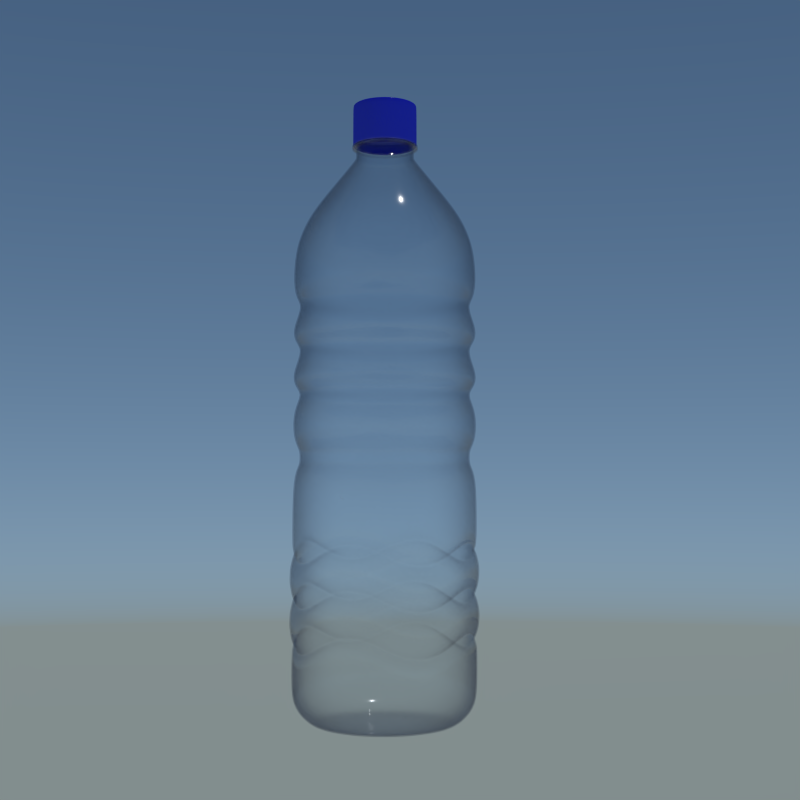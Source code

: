 # Source: PlasticBottle.blend  (saved by Blender 2.74.0; exported with 4.5.12 LTS)
import bpy
from mathutils import Matrix  # noqa: F401  (used for matrix-valued properties, if any)

bpy.ops.wm.read_factory_settings(use_empty=True)
scene = bpy.context.scene
scene.name = 'Scene'

# ---- collections
col_collection_1 = bpy.data.collections.new('Collection 1'); scene.collection.children.link(col_collection_1)
col_collection_2 = bpy.data.collections.new('Collection 2'); scene.collection.children.link(col_collection_2)
col_collection_5 = bpy.data.collections.new('Collection 5'); scene.collection.children.link(col_collection_5)
col_collection_11 = bpy.data.collections.new('Collection 11'); scene.collection.children.link(col_collection_11)

# ---- materials (node trees are filled in below, after node groups)
mat_material_001 = bpy.data.materials.new('Material.001')
mat_material_001.alpha_threshold = 0.0
mat_material_001.roughness = 0.5
mat_material_001.line_color = (0.0, 0.0, 0.0, 1.0)
mat_cap = bpy.data.materials.new('Cap')
mat_cap.alpha_threshold = 0.0
mat_cap.roughness = 0.5
mat_cap.line_color = (0.0, 0.0, 0.0, 1.0)

# ---- material node trees
mat_material_001.use_nodes = True; mat_material_001.node_tree.nodes.clear()
_N = mat_material_001.node_tree.nodes; _L = mat_material_001.node_tree.links
n0 = _N.new('ShaderNodeOutputMaterial'); n0.name = 'Material Output'; n0.location = (422, 112)
n1 = _N.new('ShaderNodeLayerWeight'); n1.name = 'Layer Weight'; n1.location = (-1035, 258)
n2 = _N.new('ShaderNodeMix'); n2.name = 'Mix.001'; n2.location = (-302, -80)
n2.data_type = 'RGBA'
n2.inputs[6].default_value = (0.01739, 0.01739, 0.01739, 1.0)
n2.inputs[7].default_value = (0.000774, 0.000774, 0.000774, 1.0)
n3 = _N.new('ShaderNodeValToRGB'); n3.name = 'ColorRamp'; n3.location = (-822, 301)
n3.color_ramp.interpolation = 'EASE'
while len(n3.color_ramp.elements) > 1: n3.color_ramp.elements.remove(n3.color_ramp.elements[-1])
n3.color_ramp.elements[0].position = 0.07273; n3.color_ramp.elements[0].color = (0.0, 0.0, 0.0, 1.0)
_e = n3.color_ramp.elements.new(1.0); _e.color = (1.0, 1.0, 1.0, 1.0)
n4 = _N.new('ShaderNodeValToRGB'); n4.name = 'ColorRamp.001'; n4.location = (-824, 71)
n4.color_ramp.interpolation = 'CARDINAL'
while len(n4.color_ramp.elements) > 1: n4.color_ramp.elements.remove(n4.color_ramp.elements[-1])
n4.color_ramp.elements[0].position = 0.4636; n4.color_ramp.elements[0].color = (0.0, 0.0, 0.0, 1.0)
_e = n4.color_ramp.elements.new(0.7227); _e.color = (1.0, 1.0, 1.0, 1.0)
n5 = _N.new('ShaderNodeMix'); n5.name = 'Mix.002'; n5.location = (-354, 97)
n5.data_type = 'RGBA'
n5.inputs[6].default_value = (0.0331, 0.0331, 0.0331, 1.0)
n5.inputs[7].default_value = (0.1329, 0.1329, 0.1329, 1.0)
n6 = _N.new('ShaderNodeMix'); n6.name = 'Mix'; n6.location = (-365, 282)
n6.data_type = 'RGBA'
n6.inputs[6].default_value = (0.9774, 0.9908, 1.0, 1.0)
n6.inputs[7].default_value = (0.782, 0.7834, 0.8, 1.0)
n7 = _N.new('ShaderNodeBsdfTransparent'); n7.name = 'Transparent BSDF'; n7.location = (-135, 206)
n8 = _N.new('ShaderNodeBsdfAnisotropic'); n8.name = 'Glossy BSDF'; n8.location = (-110, -41)
n8.distribution = 'GGX'
n9 = _N.new('ShaderNodeMixShader'); n9.name = 'Mix Shader.001'; n9.location = (164, 141)
n10 = _N.new('ShaderNodeMath'); n10.name = 'Math'; n10.location = (0, 0)
n10.operation = 'POWER'
_L.new(n7.outputs[0], n9.inputs[1])
_L.new(n8.outputs[0], n9.inputs[2])
_L.new(n6.outputs[2], n7.inputs[0])
_L.new(n1.outputs[1], n3.inputs[0])
_L.new(n3.outputs[0], n6.inputs[0])
_L.new(n3.outputs[0], n2.inputs[0])
_L.new(n5.outputs[2], n9.inputs[0])
_L.new(n1.outputs[1], n4.inputs[0])
_L.new(n4.outputs[0], n5.inputs[0])
_L.new(n9.outputs[0], n0.inputs[0])
_L.new(n2.outputs[2], n10.inputs[0])
_L.new(n10.outputs[0], n8.inputs[1])
n0.is_active_output = True
mat_cap.use_nodes = True; mat_cap.node_tree.nodes.clear()
_N = mat_cap.node_tree.nodes; _L = mat_cap.node_tree.links
n0 = _N.new('ShaderNodeOutputMaterial'); n0.name = 'Material Output'; n0.location = (422, 112)
n1 = _N.new('ShaderNodeLayerWeight'); n1.name = 'Layer Weight'; n1.location = (-1035, 258)
n2 = _N.new('ShaderNodeMix'); n2.name = 'Mix'; n2.location = (-365, 282)
n2.data_type = 'RGBA'
n2.inputs[6].default_value = (0.6069, 0.8865, 1.0, 1.0)
n2.inputs[7].default_value = (0.4855, 0.7092, 0.8, 1.0)
n3 = _N.new('ShaderNodeValToRGB'); n3.name = 'ColorRamp'; n3.location = (-822, 301)
n3.color_ramp.interpolation = 'EASE'
while len(n3.color_ramp.elements) > 1: n3.color_ramp.elements.remove(n3.color_ramp.elements[-1])
n3.color_ramp.elements[0].position = 0.07273; n3.color_ramp.elements[0].color = (0.0, 0.0, 0.0, 1.0)
_e = n3.color_ramp.elements.new(1.0); _e.color = (1.0, 1.0, 1.0, 1.0)
n4 = _N.new('ShaderNodeValToRGB'); n4.name = 'ColorRamp.001'; n4.location = (-824, 71)
n4.color_ramp.interpolation = 'CARDINAL'
while len(n4.color_ramp.elements) > 1: n4.color_ramp.elements.remove(n4.color_ramp.elements[-1])
n4.color_ramp.elements[0].position = 0.1273; n4.color_ramp.elements[0].color = (0.0, 0.0, 0.0, 1.0)
_e = n4.color_ramp.elements.new(0.7227); _e.color = (1.0, 1.0, 1.0, 1.0)
n5 = _N.new('ShaderNodeMix'); n5.name = 'Mix.002'; n5.location = (-354, 97)
n5.data_type = 'RGBA'
n5.inputs[6].default_value = (0.01002, 0.01002, 0.01002, 1.0)
n5.inputs[7].default_value = (0.1329, 0.1329, 0.1329, 1.0)
n6 = _N.new('ShaderNodeMix'); n6.name = 'Mix.001'; n6.location = (-398, -89)
n6.data_type = 'RGBA'
n6.inputs[6].default_value = (0.01002, 0.01002, 0.01002, 1.0)
n6.inputs[7].default_value = (0.003096, 0.003096, 0.003096, 1.0)
n7 = _N.new('ShaderNodeBsdfDiffuse'); n7.name = 'Diffuse BSDF'; n7.location = (-110, 327)
n7.inputs[0].default_value = (0.0, 0.001262, 0.8, 1.0)
n8 = _N.new('ShaderNodeMixShader'); n8.name = 'Mix Shader.001'; n8.location = (164, 141)
n8.inputs[0].default_value = 0.1
n9 = _N.new('ShaderNodeBsdfAnisotropic'); n9.name = 'Glossy BSDF'; n9.location = (-109, 16)
n9.distribution = 'GGX'
n9.inputs[0].default_value = (1.0, 1.0, 1.0, 1.0)
n10 = _N.new('ShaderNodeMath'); n10.name = 'Math'; n10.location = (0, 0)
n10.operation = 'POWER'
_L.new(n9.outputs[0], n8.inputs[2])
_L.new(n1.outputs[1], n3.inputs[0])
_L.new(n3.outputs[0], n2.inputs[0])
_L.new(n3.outputs[0], n6.inputs[0])
_L.new(n1.outputs[1], n4.inputs[0])
_L.new(n4.outputs[0], n5.inputs[0])
_L.new(n8.outputs[0], n0.inputs[0])
_L.new(n7.outputs[0], n8.inputs[1])
_L.new(n6.outputs[2], n10.inputs[0])
_L.new(n10.outputs[0], n9.inputs[1])
n0.is_active_output = True

# ---- world
world_world = bpy.data.worlds.new('World'); scene.world = world_world
world_world.use_nodes = True; world_world.node_tree.nodes.clear()
_N = world_world.node_tree.nodes; _L = world_world.node_tree.links
n0 = _N.new('ShaderNodeOutputWorld'); n0.name = 'World Output'; n0.location = (597, 326)
n1 = _N.new('ShaderNodeBackground'); n1.name = 'Background'; n1.location = (351, 331)
n2 = _N.new('ShaderNodeMapping'); n2.name = 'Mapping'; n2.location = (-129, 411)
n2.inputs[1].default_value = (0.1, 0.1, 0.1)
n3 = _N.new('ShaderNodeTexCoord'); n3.name = 'Texture Coordinate'; n3.location = (-339, 371)
n4 = _N.new('ShaderNodeTexSky'); n4.name = 'Sky Texture'; n4.location = (151, 331)
n4.sky_type = 'HOSEK_WILKIE'
n4.sun_direction = (0.2096, -0.08982, 0.9737)
n4.turbidity = 1.0
n4.ground_albedo = 0.7331
n4.sun_elevation = 1.571
_L.new(n1.outputs[0], n0.inputs[0])
_L.new(n3.outputs[0], n2.inputs[0])
_L.new(n4.outputs[0], n1.inputs[0])
_L.new(n2.outputs[0], n4.inputs[0])
n0.is_active_output = True
world_world.color = (0.05088, 0.05088, 0.05088)
world_world.use_sun_shadow = False
world_world.sun_shadow_jitter_overblur = 0.0
world_world.cycles.sampling_method = 'MANUAL'
world_world.cycles.sample_map_resolution = 512
world_world.light_settings.ao_factor = 0.1

# ---- cameras
cam_camera = bpy.data.cameras.new('Camera')
cam_camera.clip_end = 100.0
cam_camera.sensor_width = 32.0
cam_camera.sensor_height = 18.0
cam_camera.ortho_scale = 7.314
cam_camera.dof.focus_distance = 0.0

# ---- lights
light_area = bpy.data.lights.new('Area', 'AREA')
light_area.transmission_factor = 0.0
light_area.energy = 78.54
light_area.shadow_buffer_clip_start = 0.5
light_area.shadow_soft_size = 0.1
light_area.shadow_maximum_resolution = 0.006
light_area.use_absolute_resolution = True
light_area.size = 0.1
light_area.size_y = 0.1
light_area.cycles.use_multiple_importance_sampling = False

# ---- meshes
me_plane = bpy.data.meshes.new('Plane')
me_plane.from_pydata([(0.7648, 2.0, -1.629e-07), (0.7648, 2.3, -2.118e-07), (0.6286, 0.04367, -1.629e-07), (0.5231, 0.0, -1.629e-07), (0.7212, 0.1363, -1.629e-07), (0.7648, 0.2417, -1.629e-07), (0.2445, 5.001, -6.518e-07), (0.6601, 4.074, -5.009e-07), (0.587, 4.185, -5.189e-07), (0.5076, 4.29, -5.36e-07), (0.7338, 3.911, -4.742e-07), (0.7648, 3.71, -4.415e-07), (0.7066, 2.0, -0.2927), (0.7066, 2.3, -0.2927), (0.5807, 0.04367, -0.2405), (0.4833, 0.0, -0.2002), (0.6663, 0.1363, -0.276), (0.7066, 0.2417, -0.2927), (0.2259, 5.001, -0.09357), (0.6098, 4.074, -0.2526), (0.5423, 4.185, -0.2246), (0.4689, 4.29, -0.1942), (0.678, 3.911, -0.2808), (0.7066, 3.71, -0.2927), (0.5408, 2.0, -0.5408), (-1.152e-07, 0.0, -1.152e-07), (0.5408, 2.3, -0.5408), (0.4445, 0.04367, -0.4445), (0.3699, 0.0, -0.3699), (0.5099, 0.1363, -0.5099), (0.5408, 0.2417, -0.5408), (0.1729, 5.001, -0.1729), (0.4667, 4.074, -0.4667), (0.4151, 4.185, -0.4151), (0.3589, 4.29, -0.3589), (0.5189, 3.911, -0.5189), (0.5408, 3.71, -0.5408), (0.2927, 2.0, -0.7066), (0.2927, 2.3, -0.7066), (0.2405, 0.04367, -0.5807), (0.2002, 0.0, -0.4833), (0.276, 0.1363, -0.6663), (0.2927, 0.2417, -0.7066), (0.09357, 5.001, -0.2259), (0.2526, 4.074, -0.6098), (0.2246, 4.185, -0.5423), (0.1942, 4.29, -0.4689), (0.2808, 3.911, -0.678), (0.2927, 3.71, -0.7066), (-1.964e-07, 2.0, -0.7648), (-2.452e-07, 2.3, -0.7648), (-1.904e-07, 0.04367, -0.6286), (-1.858e-07, 0.0, -0.5231), (-1.944e-07, 0.1363, -0.7212), (-1.964e-07, 0.2417, -0.7648), (-7.172e-07, 5.001, -0.2445), (-5.407e-07, 4.074, -0.6601), (-5.614e-07, 4.185, -0.587), (-5.839e-07, 4.29, -0.5076), (-5.147e-07, 3.911, -0.7338), (-4.833e-07, 3.71, -0.7648), (-0.2927, 2.0, -0.7066), (-0.2927, 2.3, -0.7066), (-0.2405, 0.04367, -0.5807), (-0.2002, 0.0, -0.4833), (-0.276, 0.1363, -0.6663), (-0.2927, 0.2417, -0.7066), (-0.09357, 5.001, -0.2259), (-0.2526, 4.074, -0.6098), (-0.2246, 4.185, -0.5423), (-0.1942, 4.29, -0.4689), (-0.2808, 3.911, -0.678), (-0.2927, 3.71, -0.7066), (-0.5408, 2.0, -0.5408), (-0.5408, 2.3, -0.5408), (-0.4445, 0.04367, -0.4445), (-0.3699, 0.0, -0.3699), (-0.5099, 0.1363, -0.5099), (-0.5408, 0.2417, -0.5408), (-0.1729, 5.001, -0.1729), (-0.4667, 4.074, -0.4667), (-0.4151, 4.185, -0.4151), (-0.3589, 4.29, -0.3589), (-0.5189, 3.911, -0.5189), (-0.5408, 3.71, -0.5408), (-0.7066, 2.0, -0.2927), (-0.7066, 2.3, -0.2927), (-0.5807, 0.04367, -0.2405), (-0.4833, 0.0, -0.2002), (-0.6663, 0.1363, -0.276), (-0.7066, 0.2417, -0.2927), (-0.2259, 5.001, -0.09357), (-0.6098, 4.074, -0.2526), (-0.5423, 4.185, -0.2246), (-0.4689, 4.29, -0.1942), (-0.678, 3.911, -0.2808), (-0.7066, 3.71, -0.2927), (-0.7648, 2.0, 2.298e-07), (-0.7648, 2.3, 2.787e-07), (-0.6286, 0.04367, 2.179e-07), (-0.5231, 0.0, 2.087e-07), (-0.7212, 0.1363, 2.26e-07), (-0.7648, 0.2417, 2.298e-07), (-0.2445, 5.001, 7.826e-07), (-0.6601, 4.074, 5.805e-07), (-0.587, 4.185, 6.039e-07), (-0.5076, 4.29, 6.317e-07), (-0.7338, 3.911, 5.552e-07), (-0.7648, 3.71, 5.251e-07), (-0.7066, 2.0, 0.2927), (-0.7066, 2.3, 0.2927), (-0.5807, 0.04367, 0.2405), (-0.4833, 0.0, 0.2002), (-0.6663, 0.1363, 0.276), (-0.7066, 0.2417, 0.2927), (-0.2259, 5.001, 0.09357), (-0.6098, 4.074, 0.2526), (-0.5423, 4.185, 0.2246), (-0.4689, 4.29, 0.1942), (-0.678, 3.911, 0.2808), (-0.7066, 3.71, 0.2927), (-0.5408, 2.0, 0.5408), (-0.5408, 2.3, 0.5408), (-0.4445, 0.04367, 0.4445), (-0.3699, 0.0, 0.3699), (-0.5099, 0.1363, 0.5099), (-0.5408, 0.2417, 0.5408), (-0.1729, 5.001, 0.1729), (-0.4667, 4.074, 0.4667), (-0.4151, 4.185, 0.4151), (-0.3589, 4.29, 0.3589), (-0.5189, 3.911, 0.5189), (-0.5408, 3.71, 0.5408), (-0.2927, 2.0, 0.7066), (-0.2927, 2.3, 0.7066), (-0.2405, 0.04367, 0.5807), (-0.2002, 0.0, 0.4833), (-0.276, 0.1363, 0.6663), (-0.2927, 0.2417, 0.7066), (-0.09357, 5.001, 0.2259), (-0.2526, 4.074, 0.6098), (-0.2246, 4.185, 0.5423), (-0.1942, 4.29, 0.4689), (-0.2808, 3.911, 0.678), (-0.2927, 3.71, 0.7066), (1.72e-07, 2.0, 0.7648), (2.209e-07, 2.3, 0.7648), (1.704e-07, 0.04367, 0.6286), (1.692e-07, 0.0, 0.5231), (1.715e-07, 0.1363, 0.7212), (1.72e-07, 0.2417, 0.7648), (7.095e-07, 5.001, 0.2445), (5.197e-07, 4.074, 0.6601), (5.427e-07, 4.185, 0.587), (5.677e-07, 4.29, 0.5076), (4.914e-07, 3.911, 0.7338), (4.59e-07, 3.71, 0.7648), (0.2927, 2.0, 0.7066), (0.2927, 2.3, 0.7066), (0.2405, 0.04367, 0.5807), (0.2002, 0.0, 0.4833), (0.276, 0.1363, 0.6663), (0.2927, 0.2417, 0.7066), (0.09357, 5.001, 0.2259), (0.2526, 4.074, 0.6098), (0.2246, 4.185, 0.5423), (0.1942, 4.29, 0.4689), (0.2808, 3.911, 0.678), (0.2927, 3.71, 0.7066), (0.5408, 2.0, 0.5408), (0.5408, 2.3, 0.5408), (0.4445, 0.04367, 0.4445), (0.3699, 0.0, 0.3699), (0.5099, 0.1363, 0.5099), (0.5408, 0.2417, 0.5408), (0.1729, 5.001, 0.1729), (0.4667, 4.074, 0.4667), (0.4151, 4.185, 0.4151), (0.3589, 4.29, 0.3589), (0.5189, 3.911, 0.5189), (0.5408, 3.71, 0.5408), (0.7066, 2.0, 0.2927), (0.7066, 2.3, 0.2927), (0.5807, 0.04367, 0.2405), (0.4833, 0.0, 0.2002), (0.6663, 0.1363, 0.276), (0.7066, 0.2417, 0.2927), (0.2259, 5.001, 0.09357), (0.6098, 4.074, 0.2526), (0.5423, 4.185, 0.2246), (0.4689, 4.29, 0.1942), (0.678, 3.911, 0.2808), (0.7066, 3.71, 0.2927), (0.2483, 4.606, -5.874e-07), (0.2445, 4.622, -5.902e-07), (0.2259, 4.622, -0.09357), (0.2294, 4.606, -0.09503), (0.1729, 4.622, -0.1729), (0.1756, 4.606, -0.1756), (0.09357, 4.622, -0.2259), (0.09503, 4.606, -0.2294), (-6.638e-07, 4.622, -0.2445), (-6.612e-07, 4.606, -0.2483), (-0.09357, 4.622, -0.2259), (-0.09503, 4.606, -0.2294), (-0.1729, 4.622, -0.1729), (-0.1756, 4.606, -0.1756), (-0.2259, 4.622, -0.09357), (-0.2294, 4.606, -0.09503), (-0.2445, 4.622, 7.374e-07), (-0.2483, 4.606, 7.35e-07), (-0.2259, 4.622, 0.09357), (-0.2294, 4.606, 0.09503), (-0.1729, 4.622, 0.1729), (-0.1756, 4.606, 0.1756), (-0.09357, 4.622, 0.2259), (-0.09503, 4.606, 0.2294), (6.56e-07, 4.622, 0.2445), (6.533e-07, 4.606, 0.2483), (0.09357, 4.622, 0.2259), (0.09503, 4.606, 0.2294), (0.1729, 4.622, 0.1729), (0.1756, 4.606, 0.1756), (0.2259, 4.622, 0.09357), (0.2294, 4.606, 0.09503), (0.2445, 4.949, -6.433e-07), (0.2259, 4.949, 0.09357), (0.2259, 4.949, -0.09357), (0.1729, 4.949, -0.1729), (0.09357, 4.949, -0.2259), (-7.099e-07, 4.949, -0.2445), (-0.09357, 4.949, -0.2259), (-0.1729, 4.949, -0.1729), (-0.2259, 4.949, -0.09357), (-0.2445, 4.949, 7.764e-07), (-0.2259, 4.949, 0.09357), (-0.1729, 4.949, 0.1729), (-0.09357, 4.949, 0.2259), (7.021e-07, 4.949, 0.2445), (0.09357, 4.949, 0.2259), (0.1729, 4.949, 0.1729), (0.7648, 3.217, -3.611e-07), (0.7648, 3.472, -4.028e-07), (0.7648, 2.851, -3.016e-07), (0.7648, 3.107, -3.433e-07), (0.7648, 2.537, -2.505e-07), (0.7648, 2.742, -2.838e-07), (0.7066, 3.472, -0.2927), (0.7066, 3.217, -0.2927), (0.7066, 3.107, -0.2927), (0.7066, 2.851, -0.2927), (0.7066, 2.742, -0.2927), (0.7066, 2.537, -0.2927), (0.5408, 3.472, -0.5408), (0.5408, 3.217, -0.5408), (0.5408, 3.107, -0.5408), (0.5408, 2.851, -0.5408), (0.5408, 2.742, -0.5408), (0.5408, 2.537, -0.5408), (0.2927, 3.472, -0.7066), (0.2927, 3.217, -0.7066), (0.2927, 3.107, -0.7066), (0.2927, 2.851, -0.7066), (0.2927, 2.742, -0.7066), (0.2927, 2.537, -0.7066), (-4.446e-07, 3.472, -0.7648), (-4.029e-07, 3.217, -0.7648), (-3.851e-07, 3.107, -0.7648), (-3.434e-07, 2.851, -0.7648), (-3.256e-07, 2.742, -0.7648), (-2.839e-07, 2.537, -0.7648), (-0.2927, 3.472, -0.7066), (-0.2927, 3.217, -0.7066), (-0.2927, 3.107, -0.7066), (-0.2927, 2.851, -0.7066), (-0.2927, 2.742, -0.7066), (-0.2927, 2.537, -0.7066), (-0.5408, 3.472, -0.5408), (-0.5408, 3.217, -0.5408), (-0.5408, 3.107, -0.5408), (-0.5408, 2.851, -0.5408), (-0.5408, 2.742, -0.5408), (-0.5408, 2.537, -0.5408), (-0.7066, 3.472, -0.2927), (-0.7066, 3.217, -0.2927), (-0.7066, 3.107, -0.2927), (-0.7066, 2.851, -0.2927), (-0.7066, 2.742, -0.2927), (-0.7066, 2.537, -0.2927), (-0.7648, 3.472, 4.865e-07), (-0.7648, 3.217, 4.448e-07), (0.6324, 3.396, 0.262), (0.484, 3.396, 0.484), (-0.7648, 3.107, 4.269e-07), (-0.7648, 2.851, 3.852e-07), (0.262, 3.396, 0.6324), (3.607e-07, 3.396, 0.6845), (-0.7648, 2.742, 3.674e-07), (-0.7648, 2.537, 3.173e-07), (-0.262, 3.396, 0.6324), (-0.484, 3.396, 0.484), (-0.7066, 3.472, 0.2927), (-0.7066, 3.217, 0.2927), (-0.6324, 3.396, 0.262), (-0.6845, 3.396, 4.079e-07), (-0.7066, 3.107, 0.2927), (-0.7066, 2.851, 0.2927), (-0.6324, 3.396, -0.262), (-0.484, 3.396, -0.484), (-0.7066, 2.742, 0.2927), (-0.7066, 2.537, 0.2927), (-0.262, 3.396, -0.6324), (-3.762e-07, 3.396, -0.6845), (-0.5408, 3.472, 0.5408), (-0.5408, 3.217, 0.5408), (0.262, 3.396, -0.6324), (0.484, 3.396, -0.484), (-0.5408, 3.107, 0.5408), (-0.5408, 2.851, 0.5408), (0.6324, 3.396, -0.262), (0.6845, 3.396, -3.507e-07), (-0.5408, 2.742, 0.5408), (-0.5408, 2.537, 0.5408), (0.6324, 3.031, 0.262), (0.484, 3.031, 0.484), (-0.2927, 3.472, 0.7066), (-0.2927, 3.217, 0.7066), (0.262, 3.031, 0.6324), (3.074e-07, 3.031, 0.6845), (-0.2927, 3.107, 0.7066), (-0.2927, 2.851, 0.7066), (-0.262, 3.031, 0.6324), (-0.484, 3.031, 0.484), (-0.2927, 2.742, 0.7066), (-0.2927, 2.537, 0.7066), (-0.6324, 3.031, 0.262), (-0.6845, 3.031, 3.608e-07), (4.203e-07, 3.472, 0.7648), (3.786e-07, 3.217, 0.7648), (-0.6324, 3.031, -0.262), (-0.484, 3.031, -0.484), (3.608e-07, 3.107, 0.7648), (3.191e-07, 2.851, 0.7648), (-0.262, 3.031, -0.6324), (-3.229e-07, 3.031, -0.6845), (3.013e-07, 2.742, 0.7648), (2.596e-07, 2.537, 0.7648), (0.262, 3.031, -0.6324), (0.484, 3.031, -0.484), (0.2927, 3.472, 0.7066), (0.2927, 3.217, 0.7066), (0.6324, 3.031, -0.262), (0.6845, 3.031, -2.912e-07), (0.2927, 3.107, 0.7066), (0.2927, 2.851, 0.7066), (0.6324, 2.665, 0.262), (0.484, 2.665, 0.484), (0.2927, 2.742, 0.7066), (0.2927, 2.537, 0.7066), (0.262, 2.665, 0.6324), (2.541e-07, 2.665, 0.6845), (0.5408, 3.472, 0.5408), (0.5408, 3.217, 0.5408), (-0.262, 2.665, 0.6324), (-0.484, 2.665, 0.484), (0.5408, 3.107, 0.5408), (0.5408, 2.851, 0.5408), (-0.6324, 2.665, 0.262), (-0.6845, 2.665, 3.138e-07), (0.5408, 2.742, 0.5408), (0.5408, 2.537, 0.5408), (-0.6324, 2.665, -0.262), (-0.484, 2.665, -0.484), (0.7066, 3.472, 0.2927), (0.7066, 3.217, 0.2927), (-0.262, 2.665, -0.6324), (-2.696e-07, 2.665, -0.6845), (0.7066, 3.107, 0.2927), (0.7066, 2.851, 0.2927), (0.262, 2.665, -0.6324), (0.484, 2.665, -0.484), (0.7066, 2.742, 0.2927), (0.7066, 2.537, 0.2927), (0.6324, 2.665, -0.262), (0.6845, 2.665, -2.317e-07), (0.7648, 1.475, -1.346e-07), (0.7952, 1.123, -1.436e-07), (0.7952, 0.7713, -1.436e-07), (0.7648, 0.4196, -1.346e-07), (0.7066, 1.648, -0.2927), (0.7347, 1.297, -0.3043), (0.7347, 0.945, -0.3043), (0.7066, 0.5934, -0.2927), (0.5408, 1.648, -0.5408), (0.5623, 1.297, -0.5623), (0.5623, 0.945, -0.5623), (0.5408, 0.5934, -0.5408), (0.2927, 1.475, -0.7066), (0.3043, 1.123, -0.7347), (0.3043, 0.7713, -0.7347), (0.2927, 0.4196, -0.7066), (-1.964e-07, 1.475, -0.7648), (-2.031e-07, 1.123, -0.7952), (-2.03e-07, 0.7713, -0.7952), (-1.964e-07, 0.4196, -0.7648), (-0.2927, 1.648, -0.7066), (-0.3043, 1.297, -0.7347), (-0.3043, 0.945, -0.7347), (-0.2927, 0.5934, -0.7066), (-0.5408, 1.648, -0.5408), (-0.5623, 1.297, -0.5623), (-0.5623, 0.945, -0.5623), (-0.5408, 0.5934, -0.5408), (-0.7066, 1.475, -0.2927), (-0.7347, 1.123, -0.3043), (-0.7347, 0.7713, -0.3043), (-0.7066, 0.4196, -0.2927), (-0.7648, 1.475, 2.581e-07), (-0.7952, 1.123, 2.711e-07), (-0.7952, 0.7713, 2.711e-07), (-0.7648, 0.4196, 2.581e-07), (-0.7066, 1.648, 0.2927), (-0.7347, 1.297, 0.3043), (-0.7347, 0.945, 0.3043), (-0.7066, 0.5934, 0.2927), (-0.5408, 1.648, 0.5408), (-0.5623, 1.297, 0.5623), (-0.5623, 0.945, 0.5623), (-0.5408, 0.5934, 0.5408), (-0.2927, 1.475, 0.7066), (-0.3043, 1.123, 0.7347), (-0.3043, 0.7713, 0.7347), (-0.2927, 0.4196, 0.7066), (1.72e-07, 1.475, 0.7648), (1.838e-07, 1.123, 0.7952), (1.835e-07, 0.7713, 0.7952), (1.72e-07, 0.4196, 0.7648), (0.2927, 1.648, 0.7066), (0.3043, 1.297, 0.7347), (0.3043, 0.945, 0.7347), (0.2927, 0.5934, 0.7066), (0.5408, 1.648, 0.5408), (0.5623, 1.297, 0.5623), (0.5623, 0.945, 0.5623), (0.5408, 0.5934, 0.5408), (0.7066, 1.475, 0.2927), (0.7347, 1.123, 0.3043), (0.7347, 0.7713, 0.3043), (0.7066, 0.4196, 0.2927), (0.7648, 0.9119, -1.346e-07), (0.7648, 0.9823, -1.346e-07), (0.7196, 0.9471, -1.319e-07), (0.7066, 1.156, -0.2927), (0.7066, 1.086, -0.2927), (0.6648, 1.121, -0.2754), (0.5408, 1.156, -0.5408), (0.5408, 1.086, -0.5408), (0.5088, 1.121, -0.5088), (0.2927, 0.9823, -0.7066), (0.2927, 0.9119, -0.7066), (0.2754, 0.9471, -0.6648), (-1.964e-07, 0.9823, -0.7648), (-1.964e-07, 0.9119, -0.7648), (-1.889e-07, 0.9471, -0.7196), (-0.2927, 1.156, -0.7066), (-0.2927, 1.086, -0.7066), (-0.2754, 1.121, -0.6648), (-0.5408, 1.156, -0.5408), (-0.5408, 1.086, -0.5408), (-0.5088, 1.121, -0.5088), (-0.7066, 0.9823, -0.2927), (-0.7066, 0.9119, -0.2927), (-0.6648, 0.9471, -0.2754), (-0.7648, 0.9823, 2.581e-07), (-0.7648, 0.9119, 2.581e-07), (-0.7196, 0.9471, 2.491e-07), (-0.7066, 1.156, 0.2927), (-0.7066, 1.086, 0.2927), (-0.6648, 1.121, 0.2754), (-0.5408, 1.156, 0.5408), (-0.5408, 1.086, 0.5408), (-0.5088, 1.121, 0.5088), (-0.2927, 0.9823, 0.7066), (-0.2927, 0.9119, 0.7066), (-0.2754, 0.9471, 0.6648), (1.72e-07, 0.9823, 0.7648), (1.72e-07, 0.9119, 0.7648), (1.666e-07, 0.9471, 0.7196), (0.2927, 1.156, 0.7066), (0.2927, 1.086, 0.7066), (0.2754, 1.121, 0.6648), (0.5408, 1.156, 0.5408), (0.5408, 1.086, 0.5408), (0.5088, 1.121, 0.5088), (0.7066, 0.9823, 0.2927), (0.7066, 0.9119, 0.2927), (0.6648, 0.9471, 0.2754), (0.7648, 1.264, -1.346e-07), (0.7648, 1.334, -1.346e-07), (0.7196, 1.299, -1.353e-07), (0.7066, 1.508, -0.2927), (0.7066, 1.437, -0.2927), (0.6648, 1.473, -0.2754), (0.5408, 1.508, -0.5408), (0.5408, 1.437, -0.5408), (0.5088, 1.473, -0.5088), (0.2927, 1.334, -0.7066), (0.2927, 1.264, -0.7066), (0.2754, 1.299, -0.6648), (-1.964e-07, 1.334, -0.7648), (-1.964e-07, 1.264, -0.7648), (-1.889e-07, 1.299, -0.7196), (-0.2927, 1.508, -0.7066), (-0.2927, 1.437, -0.7066), (-0.2754, 1.473, -0.6648), (-0.5408, 1.508, -0.5408), (-0.5408, 1.437, -0.5408), (-0.5088, 1.473, -0.5088), (-0.7066, 1.334, -0.2927), (-0.7066, 1.264, -0.2927), (-0.6648, 1.299, -0.2754), (-0.7648, 1.334, 2.581e-07), (-0.7648, 1.264, 2.581e-07), (-0.7196, 1.299, 2.457e-07), (-0.7066, 1.508, 0.2927), (-0.7066, 1.437, 0.2927), (-0.6648, 1.473, 0.2754), (-0.5408, 1.508, 0.5408), (-0.5408, 1.437, 0.5408), (-0.5088, 1.473, 0.5088), (-0.2927, 1.334, 0.7066), (-0.2927, 1.264, 0.7066), (-0.2754, 1.299, 0.6648), (1.72e-07, 1.334, 0.7648), (1.72e-07, 1.264, 0.7648), (1.666e-07, 1.299, 0.7196), (0.2927, 1.508, 0.7066), (0.2927, 1.437, 0.7066), (0.2754, 1.473, 0.6648), (0.5408, 1.508, 0.5408), (0.5408, 1.437, 0.5408), (0.5088, 1.473, 0.5088), (0.7066, 1.334, 0.2927), (0.7066, 1.264, 0.2927), (0.6648, 1.299, 0.2754), (0.7648, 0.5603, -1.346e-07), (0.7648, 0.6306, -1.346e-07), (0.7196, 0.5954, -1.285e-07), (0.7066, 0.8044, -0.2927), (0.7066, 0.734, -0.2927), (0.6648, 0.7692, -0.2754), (0.5408, 0.8044, -0.5408), (0.5408, 0.734, -0.5408), (0.5088, 0.7692, -0.5088), (0.2927, 0.6306, -0.7066), (0.2927, 0.5603, -0.7066), (0.2754, 0.5954, -0.6648), (-1.964e-07, 0.6306, -0.7648), (-1.964e-07, 0.5603, -0.7648), (-1.889e-07, 0.5954, -0.7196), (-0.2927, 0.8044, -0.7066), (-0.2927, 0.734, -0.7066), (-0.2754, 0.7692, -0.6648), (-0.5408, 0.8044, -0.5408), (-0.5408, 0.734, -0.5408), (-0.5088, 0.7692, -0.5088), (-0.7066, 0.6306, -0.2927), (-0.7066, 0.5603, -0.2927), (-0.6648, 0.5954, -0.2754), (-0.7648, 0.6306, 2.581e-07), (-0.7648, 0.5603, 2.581e-07), (-0.7196, 0.5954, 2.525e-07), (-0.7066, 0.8044, 0.2927), (-0.7066, 0.734, 0.2927), (-0.6648, 0.7692, 0.2754), (-0.5408, 0.8044, 0.5408), (-0.5408, 0.734, 0.5408), (-0.5088, 0.7692, 0.5088), (-0.2927, 0.6306, 0.7066), (-0.2927, 0.5603, 0.7066), (-0.2754, 0.5954, 0.6648), (1.72e-07, 0.6306, 0.7648), (1.72e-07, 0.5603, 0.7648), (1.666e-07, 0.5954, 0.7196), (0.2927, 0.8044, 0.7066), (0.2927, 0.734, 0.7066), (0.2754, 0.7692, 0.6648), (0.5408, 0.8044, 0.5408), (0.5408, 0.734, 0.5408), (0.5088, 0.7692, 0.5088), (0.7066, 0.6306, 0.2927), (0.7066, 0.5603, 0.2927), (0.6648, 0.5954, 0.2754), (0.7076, 2.092, -1.778e-07), (0.7076, 2.208, -1.969e-07), (0.7092, 2.15, -1.921e-07), (0.6538, 2.208, -0.2708), (0.6538, 2.092, -0.2708), (0.6552, 2.15, -0.2714), (0.5004, 2.208, -0.5004), (0.5004, 2.092, -0.5004), (0.5015, 2.15, -0.5015), (0.2708, 2.208, -0.6538), (0.2708, 2.092, -0.6538), (0.2714, 2.15, -0.6552), (-2.278e-07, 2.208, -0.7076), (-2.088e-07, 2.092, -0.7076), (-2.234e-07, 2.15, -0.7092), (-0.2708, 2.208, -0.6538), (-0.2708, 2.092, -0.6538), (-0.2714, 2.15, -0.6552), (-0.5004, 2.208, -0.5004), (-0.5004, 2.092, -0.5004), (-0.5015, 2.15, -0.5015), (-0.6538, 2.208, -0.2708), (-0.6538, 2.092, -0.2708), (-0.6552, 2.15, -0.2714), (-0.7076, 2.208, 2.587e-07), (-0.7076, 2.092, 2.397e-07), (-0.7092, 2.15, 2.538e-07), (-0.6538, 2.208, 0.2708), (-0.6538, 2.092, 0.2708), (-0.6552, 2.15, 0.2714), (-0.5004, 2.208, 0.5004), (-0.5004, 2.092, 0.5004), (-0.5015, 2.15, 0.5015), (-0.2708, 2.208, 0.6538), (-0.2708, 2.092, 0.6538), (-0.2714, 2.15, 0.6552), (2.053e-07, 2.208, 0.7076), (1.863e-07, 2.092, 0.7076), (1.997e-07, 2.15, 0.7092), (0.2708, 2.208, 0.6538), (0.2708, 2.092, 0.6538), (0.2714, 2.15, 0.6552), (0.5004, 2.208, 0.5004), (0.5004, 2.092, 0.5004), (0.5015, 2.15, 0.5015), (0.6538, 2.208, 0.2708), (0.6538, 2.092, 0.2708), (0.6552, 2.15, 0.2714), (0.2581, 4.701, 0.1069), (0.2794, 4.701, -6.988e-07), (0.2581, 4.701, -0.1069), (0.1975, 4.701, -0.1975), (0.1069, 4.701, -0.2581), (-7.617e-07, 4.701, -0.2794), (-0.1069, 4.701, -0.2581), (-0.1975, 4.701, -0.1975), (-0.2581, 4.701, -0.1069), (-0.2794, 4.701, 8.328e-07), (-0.2581, 4.701, 0.1069), (-0.1975, 4.701, 0.1975), (-0.1069, 4.701, 0.2581), (7.607e-07, 4.701, 0.2794), (0.1069, 4.701, 0.2581), (0.1975, 4.701, 0.1975), (0.2581, 4.729, 0.1069), (0.2794, 4.729, -7.046e-07), (0.2581, 4.729, -0.1069), (0.1975, 4.729, -0.1975), (0.1069, 4.729, -0.2581), (-7.679e-07, 4.729, -0.2794), (-0.1069, 4.729, -0.2581), (-0.1975, 4.729, -0.1975), (-0.2581, 4.729, -0.1069), (-0.2794, 4.729, 8.389e-07), (-0.2581, 4.729, 0.1069), (-0.1975, 4.729, 0.1975), (-0.1069, 4.729, 0.2581), (7.669e-07, 4.729, 0.2794), (0.1069, 4.729, 0.2581), (0.1975, 4.729, 0.1975), (0.2288, 4.701, 0.09476), (0.2259, 4.698, 0.09357), (0.2445, 4.698, -6.025e-07), (0.2476, 4.701, -6.116e-07), (0.2288, 4.701, -0.09476), (0.2259, 4.698, -0.09357), (0.1729, 4.698, -0.1729), (0.1751, 4.701, -0.1751), (0.09476, 4.701, -0.2288), (0.09357, 4.698, -0.2259), (-6.766e-07, 4.701, -0.2476), (-6.678e-07, 4.698, -0.2445), (-0.09476, 4.701, -0.2288), (-0.09357, 4.698, -0.2259), (-0.1751, 4.701, -0.1751), (-0.1729, 4.698, -0.1729), (-0.2288, 4.701, -0.09476), (-0.2259, 4.698, -0.09357), (-0.2476, 4.701, 7.425e-07), (-0.2445, 4.698, 7.331e-07), (-0.2288, 4.701, 0.09476), (-0.2259, 4.698, 0.09357), (-0.1751, 4.701, 0.1751), (-0.1729, 4.698, 0.1729), (-0.09476, 4.701, 0.2288), (-0.09357, 4.698, 0.2259), (6.695e-07, 4.701, 0.2476), (6.6e-07, 4.698, 0.2445), (0.09476, 4.701, 0.2288), (0.09357, 4.698, 0.2259), (0.1751, 4.701, 0.1751), (0.1729, 4.698, 0.1729), (0.2259, 4.732, 0.09357), (0.2288, 4.729, 0.09476), (0.2476, 4.729, -6.162e-07), (0.2445, 4.732, -6.08e-07), (0.2259, 4.732, -0.09357), (0.2288, 4.729, -0.09476), (0.1751, 4.729, -0.1751), (0.1729, 4.732, -0.1729), (0.09357, 4.732, -0.2259), (0.09476, 4.729, -0.2288), (-6.733e-07, 4.732, -0.2445), (-6.813e-07, 4.729, -0.2476), (-0.09357, 4.732, -0.2259), (-0.09476, 4.729, -0.2288), (-0.1729, 4.732, -0.1729), (-0.1751, 4.729, -0.1751), (-0.2259, 4.732, -0.09357), (-0.2288, 4.729, -0.09476), (-0.2445, 4.732, 7.386e-07), (-0.2476, 4.729, 7.471e-07), (-0.2259, 4.732, 0.09357), (-0.2288, 4.729, 0.09476), (-0.1729, 4.732, 0.1729), (-0.1751, 4.729, 0.1751), (-0.09357, 4.732, 0.2259), (-0.09476, 4.729, 0.2288), (6.655e-07, 4.732, 0.2445), (6.741e-07, 4.729, 0.2476), (0.09357, 4.732, 0.2259), (0.09476, 4.729, 0.2288), (0.1729, 4.732, 0.1729), (0.1751, 4.729, 0.1751), (0.2581, 4.724, 0.1069), (0.2581, 4.706, 0.1069), (0.2794, 4.724, -7.035e-07), (0.2794, 4.706, -7e-07), (0.2581, 4.724, -0.1069), (0.2581, 4.706, -0.1069), (0.1975, 4.724, -0.1975), (0.1975, 4.706, -0.1975), (0.1069, 4.724, -0.2581), (0.1069, 4.706, -0.2581), (-7.658e-07, 4.724, -0.2794), (-7.638e-07, 4.706, -0.2794), (-0.1069, 4.724, -0.2581), (-0.1069, 4.706, -0.2581), (-0.1975, 4.724, -0.1975), (-0.1975, 4.706, -0.1975), (-0.2581, 4.724, -0.1069), (-0.2581, 4.706, -0.1069), (-0.2794, 4.724, 8.361e-07), (-0.2794, 4.706, 8.356e-07), (-0.2581, 4.724, 0.1069), (-0.2581, 4.706, 0.1069), (-0.1975, 4.724, 0.1975), (-0.1975, 4.706, 0.1975), (-0.1069, 4.724, 0.2581), (-0.1069, 4.706, 0.2581), (7.648e-07, 4.724, 0.2794), (7.628e-07, 4.706, 0.2794), (0.1069, 4.724, 0.2581), (0.1069, 4.706, 0.2581), (0.1975, 4.724, 0.1975), (0.1975, 4.706, 0.1975), (0.2259, 4.764, 0.09357), (0.2259, 4.856, 0.09357), (0.1729, 4.856, 0.1729), (0.1729, 4.764, 0.1729), (0.2445, 4.764, -6.132e-07), (0.2445, 4.856, -6.282e-07), (0.2259, 4.764, -0.09357), (0.2259, 4.856, -0.09357), (0.1729, 4.764, -0.1729), (0.1729, 4.856, -0.1729), (0.09357, 4.764, -0.2259), (0.09357, 4.856, -0.2259), (-6.855e-07, 4.764, -0.2445), (-6.977e-07, 4.856, -0.2445), (-0.09357, 4.764, -0.2259), (-0.09357, 4.856, -0.2259), (-0.1729, 4.764, -0.1729), (-0.1729, 4.856, -0.1729), (-0.2259, 4.764, -0.09357), (-0.2259, 4.856, -0.09357), (-0.2445, 4.764, 7.578e-07), (-0.2445, 4.856, 7.671e-07), (-0.2259, 4.764, 0.09357), (-0.2259, 4.856, 0.09357), (-0.1729, 4.764, 0.1729), (-0.1729, 4.856, 0.1729), (-0.09357, 4.764, 0.2259), (-0.09357, 4.856, 0.2259), (6.777e-07, 4.764, 0.2445), (6.899e-07, 4.856, 0.2445), (0.09357, 4.764, 0.2259), (0.09357, 4.856, 0.2259), (0.2259, 4.919, 0.09357), (0.2259, 4.885, 0.09357), (0.2495, 4.907, 0.1033), (0.2445, 4.885, -6.33e-07), (0.2445, 4.919, -6.385e-07), (0.27, 4.907, -7.108e-07), (0.2259, 4.919, -0.09357), (0.2259, 4.885, -0.09357), (0.2495, 4.907, -0.1033), (0.1729, 4.919, -0.1729), (0.1729, 4.885, -0.1729), (0.1909, 4.907, -0.1909), (0.09357, 4.886, -0.2259), (0.09357, 4.919, -0.2259), (0.1033, 4.907, -0.2495), (-7.06e-07, 4.919, -0.2445), (-7.016e-07, 4.886, -0.2445), (-7.759e-07, 4.907, -0.27), (-0.09357, 4.886, -0.2259), (-0.09357, 4.919, -0.2259), (-0.1033, 4.907, -0.2495), (-0.1729, 4.886, -0.1729), (-0.1729, 4.919, -0.1729), (-0.1909, 4.907, -0.1909), (-0.2259, 4.919, -0.09357), (-0.2259, 4.886, -0.09357), (-0.2495, 4.907, -0.1033), (-0.2445, 4.919, 7.735e-07), (-0.2445, 4.886, 7.701e-07), (-0.27, 4.907, 8.441e-07), (-0.2259, 4.886, 0.09357), (-0.2259, 4.919, 0.09357), (-0.2495, 4.907, 0.1033), (-0.1729, 4.919, 0.1729), (-0.1729, 4.886, 0.1729), (-0.1909, 4.907, 0.1909), (-0.09357, 4.919, 0.2259), (-0.09357, 4.886, 0.2259), (-0.1488, 4.907, 0.2142), (6.976e-07, 4.899, 0.2445), (6.922e-07, 4.866, 0.2445), (7.669e-07, 4.886, 0.27), (0.09357, 4.914, 0.2259), (0.09357, 4.88, 0.2259), (0.1033, 4.901, 0.2495), (0.2259, 4.827, 0.09357), (0.2259, 4.793, 0.09357), (0.2495, 4.805, 0.1033), (0.1729, 4.884, 0.1729), (0.1729, 4.918, 0.1729), (0.1909, 4.906, 0.1909), (0.1729, 4.793, 0.1729), (0.1729, 4.827, 0.1729), (0.1909, 4.805, 0.1909), (0.2445, 4.793, -6.18e-07), (0.2445, 4.827, -6.234e-07), (0.27, 4.805, -6.942e-07), (0.2259, 4.827, -0.09357), (0.2259, 4.793, -0.09357), (0.2495, 4.805, -0.1033), (0.1729, 4.827, -0.1729), (0.1729, 4.793, -0.1729), (0.1909, 4.805, -0.1909), (0.09357, 4.793, -0.2259), (0.09357, 4.827, -0.2259), (0.1033, 4.805, -0.2495), (-6.938e-07, 4.827, -0.2445), (-6.894e-07, 4.793, -0.2445), (-7.651e-07, 4.805, -0.27), (-0.09357, 4.793, -0.2259), (-0.09357, 4.827, -0.2259), (-0.1033, 4.805, -0.2495), (-0.1729, 4.793, -0.1729), (-0.1729, 4.827, -0.1729), (-0.1909, 4.805, -0.1909), (-0.2259, 4.827, -0.09357), (-0.2259, 4.793, -0.09357), (-0.2495, 4.805, -0.1033), (-0.2445, 4.827, 7.642e-07), (-0.2445, 4.793, 7.608e-07), (-0.27, 4.805, 8.349e-07), (-0.2259, 4.794, 0.09357), (-0.2259, 4.828, 0.09357), (-0.2495, 4.806, 0.1033), (-0.1729, 4.832, 0.1729), (-0.1729, 4.798, 0.1729), (-0.1909, 4.811, 0.1909), (-0.09357, 4.813, 0.2259), (-0.09357, 4.846, 0.2259), (-0.1033, 4.827, 0.2495), (6.816e-07, 4.793, 0.2445), (6.859e-07, 4.827, 0.2445), (0.03951, 4.805, 0.2524), (0.09357, 4.827, 0.2259), (0.09357, 4.793, 0.2259), (0.1033, 4.805, 0.2495)], [], [(593, 639, 181, 0), (600, 597, 12, 24), (603, 600, 24, 37), (606, 603, 37, 49), (609, 606, 49, 61), (612, 609, 61, 73), (615, 612, 73, 85), (618, 615, 85, 97), (621, 618, 97, 109), (624, 621, 109, 121), (627, 624, 121, 133), (630, 627, 133, 145), (633, 630, 145, 157), (636, 633, 157, 169), (639, 636, 169, 181), (597, 593, 0, 12), (14, 2, 3, 15), (27, 14, 15, 28), (39, 27, 28, 40), (51, 39, 40, 52), (63, 51, 52, 64), (75, 63, 64, 76), (87, 75, 76, 88), (99, 87, 88, 100), (111, 99, 100, 112), (123, 111, 112, 124), (135, 123, 124, 136), (147, 135, 136, 148), (159, 147, 148, 160), (171, 159, 160, 172), (183, 171, 172, 184), (2, 183, 184, 3), (17, 5, 4, 16), (30, 17, 16, 29), (42, 30, 29, 41), (54, 42, 41, 53), (66, 54, 53, 65), (78, 66, 65, 77), (90, 78, 77, 89), (102, 90, 89, 101), (114, 102, 101, 113), (126, 114, 113, 125), (138, 126, 125, 137), (150, 138, 137, 149), (162, 150, 149, 161), (174, 162, 161, 173), (186, 174, 173, 185), (5, 186, 185, 4), (16, 4, 2, 14), (29, 16, 14, 27), (41, 29, 27, 39), (53, 41, 39, 51), (65, 53, 51, 63), (77, 65, 63, 75), (89, 77, 75, 87), (101, 89, 87, 99), (113, 101, 99, 111), (125, 113, 111, 123), (137, 125, 123, 135), (149, 137, 135, 147), (161, 149, 147, 159), (173, 161, 159, 171), (185, 173, 171, 183), (4, 185, 183, 2), (392, 388, 5, 17), (396, 392, 17, 30), (400, 396, 30, 42), (404, 400, 42, 54), (408, 404, 54, 66), (412, 408, 66, 78), (416, 412, 78, 90), (420, 416, 90, 102), (424, 420, 102, 114), (428, 424, 114, 126), (432, 428, 126, 138), (436, 432, 138, 150), (440, 436, 150, 162), (444, 440, 162, 174), (448, 444, 174, 186), (388, 448, 186, 5), (193, 224, 190, 9), (198, 196, 21, 34), (200, 198, 34, 46), (202, 200, 46, 58), (204, 202, 58, 70), (206, 204, 70, 82), (208, 206, 82, 94), (210, 208, 94, 106), (212, 210, 106, 118), (214, 212, 118, 130), (216, 214, 130, 142), (218, 216, 142, 154), (220, 218, 154, 166), (222, 220, 166, 178), (224, 222, 178, 190), (196, 193, 9, 21), (13, 1, 594, 596), (38, 26, 599, 602), (50, 38, 602, 605), (62, 50, 605, 608), (74, 62, 608, 611), (86, 74, 611, 614), (98, 86, 614, 617), (110, 98, 617, 620), (122, 110, 620, 623), (134, 122, 623, 626), (146, 134, 626, 629), (158, 146, 629, 632), (170, 158, 632, 635), (182, 170, 635, 638), (26, 13, 596, 599), (21, 9, 8, 20), (34, 21, 20, 33), (46, 34, 33, 45), (58, 46, 45, 57), (70, 58, 57, 69), (82, 70, 69, 81), (94, 82, 81, 93), (106, 94, 93, 105), (118, 106, 105, 117), (130, 118, 117, 129), (142, 130, 129, 141), (154, 142, 141, 153), (166, 154, 153, 165), (178, 166, 165, 177), (190, 178, 177, 189), (9, 190, 189, 8), (19, 22, 35, 32), (32, 35, 47, 44), (44, 47, 59, 56), (56, 59, 71, 68), (68, 71, 83, 80), (80, 83, 95, 92), (92, 95, 107, 104), (104, 107, 119, 116), (116, 119, 131, 128), (128, 131, 143, 140), (140, 143, 155, 152), (152, 155, 167, 164), (164, 167, 179, 176), (176, 179, 191, 188), (188, 191, 10, 7), (10, 11, 23, 22), (22, 23, 36, 35), (35, 36, 48, 47), (47, 48, 60, 59), (59, 60, 72, 71), (71, 72, 84, 83), (83, 84, 96, 95), (95, 96, 108, 107), (107, 108, 120, 119), (119, 120, 132, 131), (131, 132, 144, 143), (143, 144, 156, 155), (155, 156, 168, 167), (167, 168, 180, 179), (179, 180, 192, 191), (191, 192, 11, 10), (20, 8, 7, 19), (33, 20, 19, 32), (45, 33, 32, 44), (57, 45, 44, 56), (69, 57, 56, 68), (81, 69, 68, 80), (93, 81, 80, 92), (105, 93, 92, 104), (117, 105, 104, 116), (129, 117, 116, 128), (141, 129, 128, 140), (153, 141, 140, 152), (165, 153, 152, 164), (177, 165, 164, 176), (189, 177, 176, 188), (8, 189, 188, 7), (676, 677, 643, 642), (680, 681, 645, 644), (681, 683, 646, 645), (683, 685, 647, 646), (685, 687, 648, 647), (687, 689, 649, 648), (689, 691, 650, 649), (691, 693, 651, 650), (693, 695, 652, 651), (695, 697, 653, 652), (697, 699, 654, 653), (699, 701, 655, 654), (701, 703, 656, 655), (673, 676, 642, 641), (677, 680, 644, 643), (245, 382, 182, 1), (260, 254, 255, 261), (266, 260, 261, 267), (272, 266, 267, 273), (278, 272, 273, 279), (284, 278, 279, 285), (290, 284, 285, 293), (302, 290, 293, 305), (314, 302, 305, 317), (326, 314, 317, 329), (338, 326, 329, 341), (350, 338, 341, 353), (362, 350, 353, 365), (374, 362, 365, 377), (254, 248, 249, 255), (195, 194, 193, 196), (197, 195, 196, 198), (199, 197, 198, 200), (201, 199, 200, 202), (203, 201, 202, 204), (205, 203, 204, 206), (207, 205, 206, 208), (209, 207, 208, 210), (211, 209, 210, 212), (213, 211, 212, 214), (215, 213, 214, 216), (217, 215, 216, 218), (219, 217, 218, 220), (221, 219, 220, 222), (223, 221, 222, 224), (194, 223, 224, 193), (674, 704, 221, 223), (241, 374, 377, 244), (23, 11, 242, 247), (243, 378, 381, 246), (256, 250, 251, 257), (36, 23, 247, 253), (258, 252, 13, 26), (262, 256, 257, 263), (48, 36, 253, 259), (264, 258, 26, 38), (268, 262, 263, 269), (60, 48, 259, 265), (270, 264, 38, 50), (274, 268, 269, 275), (72, 60, 265, 271), (276, 270, 50, 62), (280, 274, 275, 281), (84, 72, 271, 277), (282, 276, 62, 74), (286, 280, 281, 287), (96, 84, 277, 283), (288, 282, 74, 86), (294, 286, 287, 297), (108, 96, 283, 289), (298, 288, 86, 98), (306, 294, 297, 309), (120, 108, 289, 301), (310, 298, 98, 110), (318, 306, 309, 321), (132, 120, 301, 313), (322, 310, 110, 122), (330, 318, 321, 333), (144, 132, 313, 325), (334, 322, 122, 134), (342, 330, 333, 345), (156, 144, 325, 337), (346, 334, 134, 146), (354, 342, 345, 357), (168, 156, 337, 349), (358, 346, 146, 158), (366, 354, 357, 369), (180, 168, 349, 361), (370, 358, 158, 170), (378, 366, 369, 381), (192, 180, 361, 373), (382, 370, 170, 182), (248, 241, 244, 249), (250, 243, 246, 251), (252, 245, 1, 13), (18, 6, 225, 227), (43, 31, 228, 229), (55, 43, 229, 230), (67, 55, 230, 231), (79, 67, 231, 232), (91, 79, 232, 233), (103, 91, 233, 234), (115, 103, 234, 235), (127, 115, 235, 236), (139, 127, 236, 237), (151, 139, 237, 238), (163, 151, 238, 239), (175, 163, 239, 240), (187, 175, 240, 226), (31, 18, 227, 228), (6, 187, 226, 225), (15, 3, 25), (28, 15, 25), (40, 28, 25), (52, 40, 25), (64, 52, 25), (76, 64, 25), (88, 76, 25), (100, 88, 25), (112, 100, 25), (124, 112, 25), (136, 124, 25), (148, 136, 25), (160, 148, 25), (172, 160, 25), (184, 172, 25), (3, 184, 25), (319, 247, 242, 320), (351, 249, 244, 352), (383, 251, 246, 384), (316, 253, 247, 319), (348, 255, 249, 351), (380, 257, 251, 383), (315, 259, 253, 316), (347, 261, 255, 348), (379, 263, 257, 380), (312, 265, 259, 315), (344, 267, 261, 347), (376, 269, 263, 379), (311, 271, 265, 312), (343, 273, 267, 344), (375, 275, 269, 376), (308, 277, 271, 311), (340, 279, 273, 343), (372, 281, 275, 375), (307, 283, 277, 308), (339, 285, 279, 340), (371, 287, 281, 372), (304, 289, 283, 307), (336, 293, 285, 339), (368, 297, 287, 371), (241, 320, 291, 374), (303, 301, 289, 304), (362, 292, 295, 350), (335, 305, 293, 336), (374, 291, 292, 362), (338, 296, 299, 326), (367, 309, 297, 368), (350, 295, 296, 338), (314, 300, 303, 302), (300, 313, 301, 303), (326, 299, 300, 314), (290, 304, 307, 284), (332, 317, 305, 335), (302, 303, 304, 290), (278, 308, 311, 272), (364, 321, 309, 367), (284, 307, 308, 278), (266, 312, 315, 260), (299, 325, 313, 300), (272, 311, 312, 266), (254, 316, 319, 248), (331, 329, 317, 332), (260, 315, 316, 254), (243, 352, 323, 378), (363, 333, 321, 364), (248, 319, 320, 241), (366, 324, 327, 354), (296, 337, 325, 299), (378, 323, 324, 366), (342, 328, 331, 330), (328, 341, 329, 331), (354, 327, 328, 342), (318, 332, 335, 306), (360, 345, 333, 363), (330, 331, 332, 318), (294, 336, 339, 286), (295, 349, 337, 296), (306, 335, 336, 294), (280, 340, 343, 274), (327, 353, 341, 328), (286, 339, 340, 280), (268, 344, 347, 262), (359, 357, 345, 360), (274, 343, 344, 268), (256, 348, 351, 250), (292, 361, 349, 295), (262, 347, 348, 256), (245, 384, 355, 382), (324, 365, 353, 327), (250, 351, 352, 243), (370, 356, 359, 358), (356, 369, 357, 359), (382, 355, 356, 370), (346, 360, 363, 334), (291, 373, 361, 292), (358, 359, 360, 346), (322, 364, 367, 310), (323, 377, 365, 324), (334, 363, 364, 322), (298, 368, 371, 288), (355, 381, 369, 356), (310, 367, 368, 298), (282, 372, 375, 276), (320, 242, 373, 291), (288, 371, 372, 282), (270, 376, 379, 264), (352, 244, 377, 323), (276, 375, 376, 270), (258, 380, 383, 252), (384, 246, 381, 355), (264, 379, 380, 258), (252, 383, 384, 245), (11, 192, 373, 242), (12, 0, 385, 389), (389, 385, 498, 500), (390, 386, 450, 452), (391, 387, 546, 548), (24, 12, 389, 393), (393, 389, 500, 503), (394, 390, 452, 455), (395, 391, 548, 551), (37, 24, 393, 397), (397, 393, 503, 506), (398, 394, 455, 458), (399, 395, 551, 554), (49, 37, 397, 401), (401, 397, 506, 509), (402, 398, 458, 461), (403, 399, 554, 557), (61, 49, 401, 405), (405, 401, 509, 512), (406, 402, 461, 464), (407, 403, 557, 560), (73, 61, 405, 409), (409, 405, 512, 515), (410, 406, 464, 467), (411, 407, 560, 563), (85, 73, 409, 413), (413, 409, 515, 518), (414, 410, 467, 470), (415, 411, 563, 566), (97, 85, 413, 417), (417, 413, 518, 521), (418, 414, 470, 473), (419, 415, 566, 569), (109, 97, 417, 421), (421, 417, 521, 524), (422, 418, 473, 476), (423, 419, 569, 572), (121, 109, 421, 425), (425, 421, 524, 527), (426, 422, 476, 479), (427, 423, 572, 575), (133, 121, 425, 429), (429, 425, 527, 530), (430, 426, 479, 482), (431, 427, 575, 578), (145, 133, 429, 433), (433, 429, 530, 533), (434, 430, 482, 485), (435, 431, 578, 581), (157, 145, 433, 437), (437, 433, 533, 536), (438, 434, 485, 488), (439, 435, 581, 584), (169, 157, 437, 441), (441, 437, 536, 539), (442, 438, 488, 491), (443, 439, 584, 587), (181, 169, 441, 445), (445, 441, 539, 542), (446, 442, 491, 494), (447, 443, 587, 590), (0, 181, 445, 385), (504, 501, 390, 394), (456, 453, 391, 395), (552, 549, 392, 396), (449, 495, 447, 387), (459, 456, 395, 399), (462, 459, 399, 403), (465, 462, 403, 407), (468, 465, 407, 411), (471, 468, 411, 415), (474, 471, 415, 419), (477, 474, 419, 423), (480, 477, 423, 427), (483, 480, 427, 431), (486, 483, 431, 435), (489, 486, 435, 439), (492, 489, 439, 443), (495, 492, 443, 447), (385, 445, 542, 498), (453, 449, 387, 391), (497, 543, 446, 386), (507, 504, 394, 398), (510, 507, 398, 402), (513, 510, 402, 406), (516, 513, 406, 410), (519, 516, 410, 414), (522, 519, 414, 418), (525, 522, 418, 422), (528, 525, 422, 426), (531, 528, 426, 430), (534, 531, 430, 434), (537, 534, 434, 438), (540, 537, 438, 442), (543, 540, 442, 446), (387, 447, 590, 546), (501, 497, 386, 390), (545, 591, 448, 388), (555, 552, 396, 400), (558, 555, 400, 404), (561, 558, 404, 408), (564, 561, 408, 412), (567, 564, 412, 416), (570, 567, 416, 420), (573, 570, 420, 424), (576, 573, 424, 428), (579, 576, 428, 432), (582, 579, 432, 436), (585, 582, 436, 440), (588, 585, 440, 444), (591, 588, 444, 448), (549, 545, 388, 392), (449, 453, 454, 451), (451, 454, 452, 450), (453, 456, 457, 454), (454, 457, 455, 452), (456, 459, 460, 457), (457, 460, 458, 455), (459, 462, 463, 460), (460, 463, 461, 458), (462, 465, 466, 463), (463, 466, 464, 461), (465, 468, 469, 466), (466, 469, 467, 464), (468, 471, 472, 469), (469, 472, 470, 467), (471, 474, 475, 472), (472, 475, 473, 470), (474, 477, 478, 475), (475, 478, 476, 473), (477, 480, 481, 478), (478, 481, 479, 476), (480, 483, 484, 481), (481, 484, 482, 479), (483, 486, 487, 484), (484, 487, 485, 482), (486, 489, 490, 487), (487, 490, 488, 485), (489, 492, 493, 490), (490, 493, 491, 488), (492, 495, 496, 493), (493, 496, 494, 491), (495, 449, 451, 496), (496, 451, 450, 494), (497, 501, 502, 499), (499, 502, 500, 498), (501, 504, 505, 502), (502, 505, 503, 500), (504, 507, 508, 505), (505, 508, 506, 503), (507, 510, 511, 508), (508, 511, 509, 506), (510, 513, 514, 511), (511, 514, 512, 509), (513, 516, 517, 514), (514, 517, 515, 512), (516, 519, 520, 517), (517, 520, 518, 515), (519, 522, 523, 520), (520, 523, 521, 518), (522, 525, 526, 523), (523, 526, 524, 521), (525, 528, 529, 526), (526, 529, 527, 524), (528, 531, 532, 529), (529, 532, 530, 527), (531, 534, 535, 532), (532, 535, 533, 530), (534, 537, 538, 535), (535, 538, 536, 533), (537, 540, 541, 538), (538, 541, 539, 536), (540, 543, 544, 541), (541, 544, 542, 539), (543, 497, 499, 544), (544, 499, 498, 542), (545, 549, 550, 547), (547, 550, 548, 546), (549, 552, 553, 550), (550, 553, 551, 548), (552, 555, 556, 553), (553, 556, 554, 551), (555, 558, 559, 556), (556, 559, 557, 554), (558, 561, 562, 559), (559, 562, 560, 557), (561, 564, 565, 562), (562, 565, 563, 560), (564, 567, 568, 565), (565, 568, 566, 563), (567, 570, 571, 568), (568, 571, 569, 566), (570, 573, 574, 571), (571, 574, 572, 569), (573, 576, 577, 574), (574, 577, 575, 572), (576, 579, 580, 577), (577, 580, 578, 575), (579, 582, 583, 580), (580, 583, 581, 578), (582, 585, 586, 583), (583, 586, 584, 581), (585, 588, 589, 586), (586, 589, 587, 584), (588, 591, 592, 589), (589, 592, 590, 587), (591, 545, 547, 592), (592, 547, 546, 590), (386, 446, 494, 450), (596, 594, 595, 598), (598, 595, 593, 597), (599, 596, 598, 601), (601, 598, 597, 600), (602, 599, 601, 604), (604, 601, 600, 603), (605, 602, 604, 607), (607, 604, 603, 606), (608, 605, 607, 610), (610, 607, 606, 609), (611, 608, 610, 613), (613, 610, 609, 612), (614, 611, 613, 616), (616, 613, 612, 615), (617, 614, 616, 619), (619, 616, 615, 618), (620, 617, 619, 622), (622, 619, 618, 621), (623, 620, 622, 625), (625, 622, 621, 624), (626, 623, 625, 628), (628, 625, 624, 627), (629, 626, 628, 631), (631, 628, 627, 630), (632, 629, 631, 634), (634, 631, 630, 633), (635, 632, 634, 637), (637, 634, 633, 636), (638, 635, 637, 640), (640, 637, 636, 639), (594, 638, 640, 595), (595, 640, 639, 593), (1, 182, 638, 594), (7, 10, 22, 19), (787, 785, 719, 721), (694, 692, 209, 211), (793, 791, 725, 727), (698, 696, 213, 215), (797, 795, 729, 731), (702, 700, 217, 219), (775, 773, 708, 709), (799, 797, 731, 733), (769, 772, 735, 705), (684, 682, 199, 201), (781, 779, 713, 715), (773, 769, 705, 708), (682, 679, 197, 199), (688, 686, 203, 205), (785, 783, 717, 719), (706, 736, 672, 657), (777, 775, 709, 712), (714, 711, 660, 661), (718, 716, 662, 663), (720, 718, 663, 664), (722, 720, 664, 665), (789, 787, 721, 723), (724, 722, 665, 666), (726, 724, 666, 667), (728, 726, 667, 668), (730, 728, 668, 669), (732, 730, 669, 670), (736, 734, 671, 672), (707, 706, 657, 658), (711, 710, 659, 660), (710, 707, 658, 659), (742, 740, 642, 643), (746, 744, 644, 645), (748, 746, 645, 646), (750, 748, 646, 647), (752, 750, 647, 648), (754, 752, 648, 649), (756, 754, 649, 650), (758, 756, 650, 651), (760, 758, 651, 652), (762, 760, 652, 653), (764, 762, 653, 654), (766, 764, 654, 655), (768, 766, 655, 656), (738, 768, 656, 641), (744, 742, 643, 644), (740, 738, 641, 642), (690, 688, 205, 207), (703, 673, 641, 656), (779, 777, 712, 713), (783, 781, 715, 717), (686, 684, 201, 203), (678, 675, 194, 195), (772, 799, 733, 735), (716, 714, 661, 662), (679, 678, 195, 197), (704, 702, 219, 221), (734, 732, 670, 671), (700, 698, 215, 217), (795, 793, 727, 729), (696, 694, 211, 213), (791, 789, 723, 725), (692, 690, 207, 209), (675, 678, 677, 676), (679, 682, 681, 680), (682, 684, 683, 681), (684, 686, 685, 683), (686, 688, 687, 685), (688, 690, 689, 687), (690, 692, 691, 689), (692, 694, 693, 691), (694, 696, 695, 693), (696, 698, 697, 695), (698, 700, 699, 697), (700, 702, 701, 699), (702, 704, 703, 701), (704, 674, 673, 703), (678, 679, 680, 677), (674, 675, 676, 673), (707, 710, 709, 708), (711, 714, 713, 712), (714, 716, 715, 713), (716, 718, 717, 715), (718, 720, 719, 717), (720, 722, 721, 719), (722, 724, 723, 721), (724, 726, 725, 723), (726, 728, 727, 725), (728, 730, 729, 727), (730, 732, 731, 729), (732, 734, 733, 731), (734, 736, 735, 733), (736, 706, 705, 735), (710, 711, 712, 709), (706, 707, 708, 705), (675, 674, 223, 194), (659, 658, 739, 741), (741, 739, 740, 742), (661, 660, 743, 745), (745, 743, 744, 746), (662, 661, 745, 747), (747, 745, 746, 748), (663, 662, 747, 749), (749, 747, 748, 750), (664, 663, 749, 751), (751, 749, 750, 752), (665, 664, 751, 753), (753, 751, 752, 754), (666, 665, 753, 755), (755, 753, 754, 756), (667, 666, 755, 757), (757, 755, 756, 758), (668, 667, 757, 759), (759, 757, 758, 760), (669, 668, 759, 761), (761, 759, 760, 762), (670, 669, 761, 763), (763, 761, 762, 764), (671, 670, 763, 765), (765, 763, 764, 766), (672, 671, 765, 767), (767, 765, 766, 768), (657, 672, 767, 737), (737, 767, 768, 738), (660, 659, 741, 743), (743, 741, 742, 744), (658, 657, 737, 739), (739, 737, 738, 740), (233, 232, 823, 825), (788, 786, 874, 876), (236, 235, 832, 834), (794, 792, 883, 885), (844, 841, 798, 800), (800, 798, 892, 894), (227, 225, 805, 807), (776, 774, 856, 858), (798, 841, 888, 795), (795, 891, 892), (225, 226, 801, 805), (774, 770, 846, 856), (230, 229, 814, 816), (782, 780, 865, 867), (802, 849, 771, 770), (770, 771, 853, 846), (232, 231, 820, 823), (786, 784, 871, 874), (228, 227, 807, 810), (778, 776, 858, 861), (234, 233, 825, 828), (790, 788, 876, 879), (229, 228, 810, 814), (780, 778, 861, 865), (231, 230, 816, 820), (784, 782, 867, 871), (240, 239, 843, 850), (859, 855, 773, 775), (237, 236, 834, 837), (796, 794, 885, 889), (235, 234, 828, 832), (792, 790, 879, 883), (840, 238, 796, 889), (829, 826, 788, 790), (880, 877, 787, 789), (838, 835, 794, 796), (888, 886, 793, 795), (239, 238, 840, 843), (811, 808, 776, 778), (862, 859, 775, 777), (849, 844, 800, 771), (804, 802, 770, 774), (847, 852, 772, 769), (819, 817, 782, 784), (870, 868, 781, 783), (808, 804, 774, 776), (771, 800, 894, 853), (826, 822, 786, 788), (877, 873, 785, 787), (813, 811, 778, 780), (864, 862, 777, 779), (831, 829, 790, 792), (882, 880, 789, 791), (817, 813, 780, 782), (868, 864, 779, 781), (822, 819, 784, 786), (873, 870, 783, 785), (855, 847, 769, 773), (852, 895, 799, 772), (238, 837, 838), (895, 891, 797, 799), (835, 831, 792, 794), (886, 882, 791, 793), (822, 826, 827, 824), (824, 827, 825, 823), (873, 877, 878, 875), (875, 878, 876, 874), (831, 835, 836, 833), (833, 836, 834, 832), (882, 886, 887, 884), (884, 887, 885, 883), (840, 889, 890, 842), (842, 890, 888, 841), (804, 808, 809, 806), (806, 809, 807, 805), (855, 859, 860, 857), (857, 860, 858, 856), (841, 844, 845, 842), (842, 845, 843, 840), (891, 895, 896, 893), (893, 896, 894, 892), (849, 802, 803, 851), (851, 803, 801, 850), (852, 847, 848, 854), (854, 848, 846, 853), (813, 817, 818, 815), (815, 818, 816, 814), (864, 868, 869, 866), (866, 869, 867, 865), (802, 804, 806, 803), (803, 806, 805, 801), (847, 855, 857, 848), (848, 857, 856, 846), (819, 822, 824, 821), (821, 824, 823, 820), (870, 873, 875, 872), (872, 875, 874, 871), (808, 811, 812, 809), (809, 812, 810, 807), (859, 862, 863, 860), (860, 863, 861, 858), (826, 829, 830, 827), (827, 830, 828, 825), (877, 880, 881, 878), (878, 881, 879, 876), (811, 813, 815, 812), (812, 815, 814, 810), (862, 864, 866, 863), (863, 866, 865, 861), (817, 819, 821, 818), (818, 821, 820, 816), (868, 870, 872, 869), (869, 872, 871, 867), (844, 849, 851, 845), (845, 851, 850, 843), (895, 852, 854, 896), (896, 854, 853, 894), (835, 838, 839, 836), (836, 839, 837, 834), (886, 888, 890, 887), (887, 890, 889, 885), (829, 831, 833, 830), (830, 833, 832, 828), (880, 882, 884, 881), (881, 884, 883, 879), (226, 240, 850, 801), (795, 797, 891), (798, 795, 892), (891, 893, 892), (237, 837, 238), (238, 838, 796), (837, 839, 838)])
me_plane.polygons.foreach_set('use_smooth', [True] * 900)
me_plane.materials.append(mat_material_001)
me_plane.use_remesh_preserve_volume = False
me_plane.use_remesh_preserve_attributes = False
me_plane.use_mirror_vertex_groups = False
me_plane.update()
me_plane_001 = bpy.data.meshes.new('Plane.001')
me_plane_001.from_pydata([(0.2598, 0.1326, -7.586e-07), (0.24, 0.1326, 0.09941), (0.24, 0.1326, -0.09941), (0.1837, 0.1326, -0.1837), (0.09941, 0.1326, -0.24), (-7.68e-07, 0.1326, -0.2598), (-0.09941, 0.1326, -0.24), (-0.1837, 0.1326, -0.1837), (-0.24, 0.1326, -0.09941), (-0.2598, 0.1326, 7.499e-07), (-0.24, 0.1326, 0.09941), (-0.1837, 0.1326, 0.1837), (-0.09941, 0.1326, 0.24), (7.322e-07, 0.1326, 0.2598), (0.09941, 0.1326, 0.24), (0.1837, 0.1326, 0.1837), (0.24, -0.2003, 0.09941), (0.2598, -0.2003, -7.042e-07), (0.24, -0.2003, -0.09941), (0.1837, -0.2003, -0.1837), (0.09941, -0.2003, -0.24), (-7.295e-07, -0.2003, -0.2598), (-0.09941, -0.2003, -0.24), (-0.1837, -0.2003, -0.1837), (-0.24, -0.2003, -0.09941), (-0.2598, -0.2003, 7.274e-07), (-0.24, -0.2003, 0.09941), (-0.1837, -0.2003, 0.1837), (-0.09941, -0.2003, 0.24), (6.937e-07, -0.2003, 0.2598), (0.09941, -0.2003, 0.24), (0.1837, -0.2003, 0.1837), (0.2474, 0.1326, -7.228e-07), (0.2286, 0.1326, 0.09468), (0.2286, 0.1326, -0.09468), (0.1749, 0.1326, -0.1749), (0.09468, 0.1326, -0.2286), (-7.316e-07, 0.1326, -0.2474), (-0.09468, 0.1326, -0.2286), (-0.1749, 0.1326, -0.1749), (-0.2286, 0.1326, -0.09468), (-0.2474, 0.1326, 7.139e-07), (-0.2286, 0.1326, 0.09468), (-0.1749, 0.1326, 0.1749), (-0.09468, 0.1326, 0.2286), (6.971e-07, 0.1326, 0.2474), (0.09468, 0.1326, 0.2286), (0.1749, 0.1326, 0.1749), (1.449e-09, 0.1326, -7.613e-09), (0.24, -0.1948, 0.09941), (0.1837, -0.1948, 0.1837), (0.2598, -0.1948, -7.051e-07), (0.24, -0.1948, -0.09941), (0.1837, -0.1948, -0.1837), (0.09941, -0.1948, -0.24), (-7.302e-07, -0.1948, -0.2598), (-0.09941, -0.1948, -0.24), (-0.1837, -0.1948, -0.1837), (-0.24, -0.1948, -0.09941), (-0.2598, -0.1948, 7.278e-07), (-0.24, -0.1948, 0.09941), (-0.1837, -0.1948, 0.1837), (-0.09941, -0.1948, 0.24), (6.944e-07, -0.1948, 0.2598), (0.09941, -0.1948, 0.24), (0.24, 0.1216, 0.09941), (0.2598, 0.1216, -7.568e-07), (0.24, 0.1216, -0.09941), (0.1837, 0.1216, -0.1837), (0.09941, 0.1216, -0.24), (-7.656e-07, 0.1216, -0.2598), (-0.09941, 0.1216, -0.24), (-0.1837, 0.1216, -0.1837), (-0.24, 0.1216, -0.09941), (-0.2598, 0.1216, 7.469e-07), (-0.24, 0.1216, 0.09941), (-0.1837, 0.1216, 0.1837), (-0.09941, 0.1216, 0.24), (7.297e-07, 0.1216, 0.2598), (0.09941, 0.1216, 0.24), (0.1837, 0.1216, 0.1837)], [], [(58, 57, 23, 24), (61, 60, 26, 27), (63, 62, 28, 29), (52, 51, 17, 18), (64, 63, 29, 30), (49, 50, 31, 16), (55, 54, 20, 21), (51, 49, 16, 17), (57, 56, 22, 23), (53, 52, 18, 19), (59, 58, 24, 25), (54, 53, 19, 20), (56, 55, 21, 22), (50, 64, 30, 31), (62, 61, 27, 28), (60, 59, 25, 26), (8, 9, 41, 40), (6, 7, 39, 38), (1, 0, 32, 33), (4, 5, 37, 36), (15, 1, 33, 47), (0, 2, 34, 32), (13, 14, 46, 45), (11, 12, 44, 43), (9, 10, 42, 41), (7, 8, 40, 39), (5, 6, 38, 37), (2, 3, 35, 34), (3, 4, 36, 35), (14, 15, 47, 46), (12, 13, 45, 44), (10, 11, 43, 42), (36, 37, 48), (47, 33, 48), (32, 34, 48), (45, 46, 48), (43, 44, 48), (41, 42, 48), (39, 40, 48), (37, 38, 48), (34, 35, 48), (35, 36, 48), (46, 47, 48), (44, 45, 48), (42, 43, 48), (40, 41, 48), (38, 39, 48), (33, 32, 48), (8, 7, 72, 73), (11, 10, 75, 76), (13, 12, 77, 78), (2, 0, 66, 67), (14, 13, 78, 79), (1, 15, 80, 65), (5, 4, 69, 70), (0, 1, 65, 66), (7, 6, 71, 72), (3, 2, 67, 68), (9, 8, 73, 74), (4, 3, 68, 69), (6, 5, 70, 71), (15, 14, 79, 80), (12, 11, 76, 77), (10, 9, 74, 75), (72, 57, 58, 73), (75, 60, 61, 76), (77, 62, 63, 78), (66, 51, 52, 67), (78, 63, 64, 79), (80, 50, 49, 65), (69, 54, 55, 70), (65, 49, 51, 66), (71, 56, 57, 72), (67, 52, 53, 68), (73, 58, 59, 74), (68, 53, 54, 69), (70, 55, 56, 71), (79, 64, 50, 80), (76, 61, 62, 77), (74, 59, 60, 75)])
me_plane_001.polygons.foreach_set('use_smooth', [True] * 80)
me_plane_001.materials.append(mat_cap)
me_plane_001.use_remesh_preserve_volume = False
me_plane_001.use_remesh_preserve_attributes = False
me_plane_001.use_mirror_vertex_groups = False
me_plane_001.update()
me_plane_006 = bpy.data.meshes.new('Plane.006')
me_plane_006.from_pydata([(-1.0, -1.0, 0.0), (1.0, -1.0, 0.0), (-1.0, 1.0, 0.0), (1.0, 1.0, 0.0)], [], [(0, 1, 3, 2)])
me_plane_006.polygons.foreach_set('use_smooth', [True] * 1)
me_plane_006.use_remesh_preserve_volume = False
me_plane_006.use_remesh_preserve_attributes = False
me_plane_006.use_mirror_vertex_groups = False
me_plane_006.update()

# ---- objects
ob_bottle = bpy.data.objects.new('Bottle', me_plane)
ob_cap = bpy.data.objects.new('Cap', me_plane_001)
ob_ground = bpy.data.objects.new('Ground', me_plane_006)
ob_area = bpy.data.objects.new('Area', light_area)
ob_camera = bpy.data.objects.new('Camera', cam_camera)

# ---- transforms, parenting, visibility, modifiers, constraints
ob_bottle.location = (0.0, 0.0, 0.003781)
ob_bottle.rotation_euler = (1.571, -0.0, -0.0)
ob_bottle.lineart.crease_threshold = 0.0
_m = ob_bottle.modifiers.new('Subsurf', 'SUBSURF')
_m.uv_smooth = 'PRESERVE_CORNERS'
_m.quality = 2
_m.levels = 2
_m.show_only_control_edges = False
_m = ob_bottle.modifiers.new('Solidify', 'SOLIDIFY')
_m.nonmanifold_thickness_mode = 'FIXED'
_m.nonmanifold_merge_threshold = 0.0003
ob_cap.location = (1.38e-08, -8.567e-07, 4.932)
ob_cap.rotation_euler = (1.571, -0.0, -0.0)
ob_cap.lineart.crease_threshold = 0.0
_m = ob_cap.modifiers.new('Solidify', 'SOLIDIFY')
_m.offset = 1.0
_m.nonmanifold_thickness_mode = 'FIXED'
_m.nonmanifold_merge_threshold = 0.0003
_m = ob_cap.modifiers.new('Subsurf', 'SUBSURF')
_m.uv_smooth = 'PRESERVE_CORNERS'
_m.quality = 2
_m.levels = 2
_m.show_only_control_edges = False
ob_ground.location = (0.0, 0.0, 0.0)
ob_ground.scale = (5.578, 5.578, 5.578)
ob_ground.lineart.crease_threshold = 0.0
ob_area.location = (-2.4, -0.8001, 11.34)
ob_area.rotation_euler = (-0.2627, -5.766e-17, 1.908)
ob_area.lineart.crease_threshold = 0.0
ob_camera.location = (-8.423, 5.712, 1.848)
ob_camera.rotation_euler = (1.647, 1.294e-05, -2.179)
ob_camera.scale = (1.0, 1.0, 1.0)
ob_camera.lock_rotations_4d = False
ob_camera.empty_display_type = 'ARROWS'
ob_camera.color = (0.0, 0.0, 0.0, 0.0)
ob_camera.display_type = 'WIRE'
ob_camera.lineart.crease_threshold = 0.0

# ---- collection membership
col_collection_1.objects.link(ob_bottle)
col_collection_2.objects.link(ob_cap)
col_collection_5.objects.link(ob_ground)
col_collection_11.objects.link(ob_area)
col_collection_11.objects.link(ob_camera)
def _layer_coll(name, lc=None):
    lc = lc or bpy.context.view_layer.layer_collection
    for c in lc.children:
        if c.name == name: return c
        r = _layer_coll(name, c)
        if r: return r
_layer_coll('Collection 5').indirect_only = True

# ---- scene / render settings (as saved in the file)
scene.camera = ob_camera
scene.frame_start = 1; scene.frame_end = 250; scene.frame_set(8)
scene.render.engine = 'CYCLES'
scene.render.resolution_x = 1024
scene.render.resolution_y = 1024
scene.render.dither_intensity = 0.0
scene.render.film_transparent = True
scene.render.use_persistent_data = True
scene.cycles.use_denoising = False
scene.cycles.samples = 1000000
scene.cycles.sampling_pattern = 'TABULATED_SOBOL'
scene.cycles.light_sampling_threshold = 0.0
scene.cycles.use_adaptive_sampling = False
scene.cycles.use_light_tree = False
scene.cycles.blur_glossy = 0.0
scene.cycles.max_bounces = 128
scene.cycles.diffuse_bounces = 128
scene.cycles.glossy_bounces = 128
scene.cycles.transmission_bounces = 128
scene.cycles.volume_bounces = 128
scene.cycles.transparent_max_bounces = 128
scene.cycles.pixel_filter_type = 'GAUSSIAN'
scene.cycles.sample_clamp_indirect = 0.0
scene.view_settings.view_transform = 'Standard'
bpy.context.view_layer.update()
